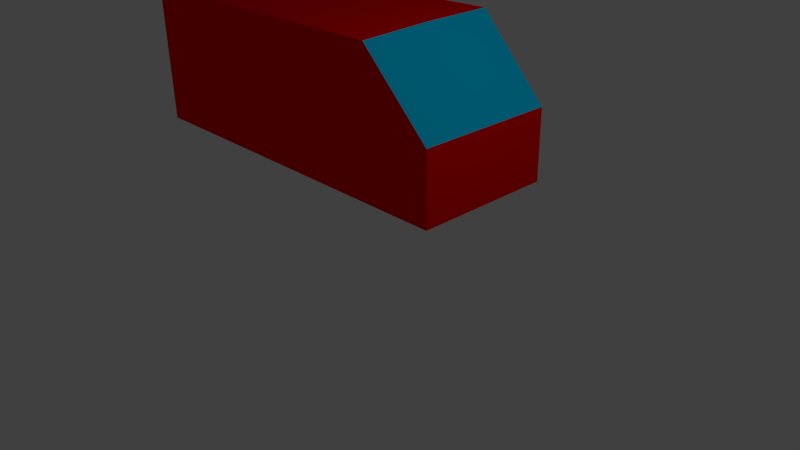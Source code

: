 # Source: Truck.blend  (saved by Blender 2.72.0; exported with 4.5.12 LTS)
import bpy
from mathutils import Matrix  # noqa: F401  (used for matrix-valued properties, if any)

bpy.ops.wm.read_factory_settings(use_empty=True)
scene = bpy.context.scene
scene.name = 'Scene'

# ---- collections
col_collection_1 = bpy.data.collections.new('Collection 1'); scene.collection.children.link(col_collection_1)

# ---- materials (node trees are filled in below, after node groups)
mat_truck = bpy.data.materials.new('Truck')
mat_truck.alpha_threshold = 0.0
mat_truck.use_transparent_shadow = False
mat_truck.diffuse_color = (1.0, 0.0, 0.0009355, 1.0)
mat_truck.roughness = 0.5
mat_truck.line_color = (0.0, 0.0, 0.0, 1.0)
mat_windowsheild = bpy.data.materials.new('Windowsheild')
mat_windowsheild.alpha_threshold = 0.0
mat_windowsheild.use_transparent_shadow = False
mat_windowsheild.diffuse_color = (0.0, 0.6235, 1.0, 1.0)
mat_windowsheild.roughness = 0.5

# ---- material node trees

# ---- world
world_world = bpy.data.worlds.new('World'); scene.world = world_world
world_world.color = (0.05088, 0.05088, 0.05088)
world_world.use_sun_shadow = False
world_world.sun_shadow_jitter_overblur = 0.0
world_world.cycles.sampling_method = 'MANUAL'
world_world.cycles.sample_map_resolution = 256

# ---- cameras
cam_camera = bpy.data.cameras.new('Camera')
cam_camera.clip_end = 100.0
cam_camera.lens = 35.0
cam_camera.sensor_width = 32.0
cam_camera.sensor_height = 18.0
cam_camera.ortho_scale = 7.314
cam_camera.dof.focus_distance = 0.0
cam_camera.dof.aperture_fstop = 128.0

# ---- lights
light_lamp = bpy.data.lights.new('Lamp', 'POINT')
light_lamp.transmission_factor = 0.0
light_lamp.cutoff_distance = 30.0
light_lamp.energy = 100.0
light_lamp.shadow_buffer_clip_start = 1.001
light_lamp.shadow_soft_size = 0.1
light_lamp.shadow_maximum_resolution = 0.006
light_lamp.use_absolute_resolution = True
light_lamp.cycles.use_multiple_importance_sampling = False

# ---- meshes
me_cube = bpy.data.meshes.new('Cube')
me_cube.from_pydata([(-4.283, -0.2232, 0.8372), (-4.283, 1.777, 0.8372), (1.18, 1.777, 0.8372), (1.18, -0.2232, 0.8372), (-4.283, -0.2232, 2.837), (-4.283, 1.777, 2.837), (-4.283, 0.7768, 2.837), (0.1617, 1.819, 2.888), (1.18, 1.777, 1.837), (1.18, -0.2232, 1.837), (1.18, 0.7768, 0.8372), (0.1749, -0.2343, 2.85), (1.18, 0.7768, 1.837), (0.1652, 0.79, 2.885)], [], [(4, 6, 5, 1, 0), (11, 4, 0, 3, 9), (0, 1, 2, 10, 3), (8, 12, 9, 3, 10, 2), (5, 7, 8, 2, 1), (8, 7, 13, 11, 9, 12), (11, 13, 7, 5, 6, 4)])
me_cube.polygons.foreach_set('material_index', [0, 0, 0, 0, 0, 1, 0])
me_cube.materials.append(mat_truck)
me_cube.materials.append(mat_windowsheild)
me_cube.use_remesh_preserve_volume = False
me_cube.use_remesh_preserve_attributes = False
me_cube.use_mirror_vertex_groups = False
me_cube.update()

# ---- objects
ob_cube = bpy.data.objects.new('Cube', me_cube)
ob_lamp = bpy.data.objects.new('Lamp', light_lamp)
ob_camera = bpy.data.objects.new('Camera', cam_camera)

# ---- transforms, parenting, visibility, modifiers, constraints
ob_cube.location = (0.0, 0.0, 0.0)
ob_cube.lock_rotations_4d = False
ob_cube.empty_display_type = 'ARROWS'
ob_cube.lineart.crease_threshold = 0.0
ob_lamp.location = (4.076, 1.005, 5.904)
ob_lamp.rotation_euler = (0.6503, 0.05522, 1.866)
ob_lamp.lock_rotations_4d = False
ob_lamp.empty_display_type = 'ARROWS'
ob_lamp.color = (0.0, 0.0, 0.0, 0.0)
ob_lamp.lineart.crease_threshold = 0.0
ob_camera.location = (7.481, -6.508, 5.344)
ob_camera.rotation_euler = (1.109, 0.01082, 0.8149)
ob_camera.lock_rotations_4d = False
ob_camera.empty_display_type = 'ARROWS'
ob_camera.color = (0.0, 0.0, 0.0, 0.0)
ob_camera.display_type = 'WIRE'
ob_camera.lineart.crease_threshold = 0.0

# ---- collection membership
col_collection_1.objects.link(ob_cube)
col_collection_1.objects.link(ob_lamp)
col_collection_1.objects.link(ob_camera)

# ---- scene / render settings (as saved in the file)
scene.camera = ob_camera
scene.frame_start = 1; scene.frame_end = 250; scene.frame_set(1)
scene.render.engine = 'BLENDER_EEVEE_NEXT'
scene.render.resolution_percentage = 50
scene.render.dither_intensity = 0.0
scene.cycles.use_denoising = False
scene.cycles.samples = 10
scene.cycles.sampling_pattern = 'TABULATED_SOBOL'
scene.cycles.light_sampling_threshold = 0.0
scene.cycles.use_adaptive_sampling = False
scene.cycles.use_light_tree = False
scene.cycles.blur_glossy = 0.0
scene.cycles.pixel_filter_type = 'GAUSSIAN'
scene.cycles.sample_clamp_indirect = 0.0
scene.view_settings.view_transform = 'Standard'
bpy.context.view_layer.update()
